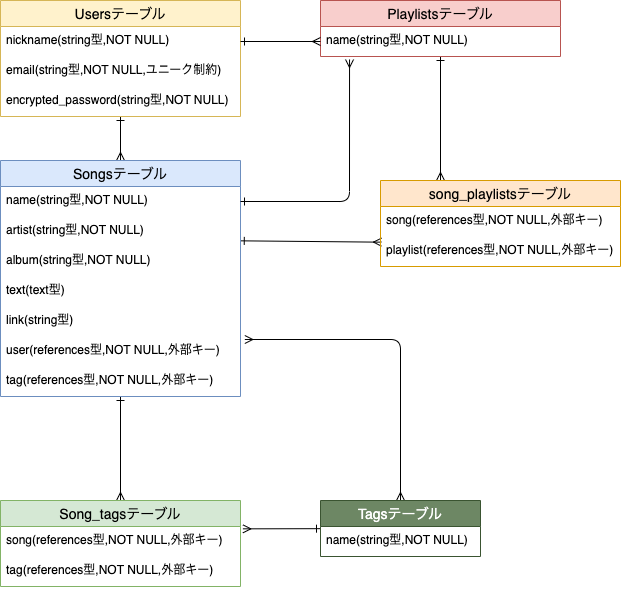

The diagram above was exported from draw.io. Its source (the exported page's mxGraphModel, read from the mxfile embedded in the PNG):
<mxGraphModel dx="262" dy="520" grid="1" gridSize="10" guides="1" tooltips="1" connect="1" arrows="1" fold="1" page="1" pageScale="1" pageWidth="827" pageHeight="1169" math="0" shadow="0">
  <root>
    <mxCell id="0" />
    <mxCell id="1" parent="0" />
    <mxCell id="24" style="edgeStyle=none;html=1;entryX=0.5;entryY=0;entryDx=0;entryDy=0;endArrow=ERmany;endFill=0;startArrow=ERone;startFill=0;" parent="1" source="6" target="10" edge="1">
      <mxGeometry relative="1" as="geometry" />
    </mxCell>
    <mxCell id="6" value="Usersテーブル" style="swimlane;fontStyle=0;childLayout=stackLayout;horizontal=1;startSize=26;horizontalStack=0;resizeParent=1;resizeParentMax=0;resizeLast=0;collapsible=1;marginBottom=0;align=center;fontSize=14;fillColor=#fff2cc;strokeColor=#d6b656;" parent="1" vertex="1">
      <mxGeometry x="290" y="200" width="240" height="116" as="geometry" />
    </mxCell>
    <mxCell id="7" value="nickname(string型,NOT NULL)" style="text;strokeColor=none;fillColor=none;spacingLeft=4;spacingRight=4;overflow=hidden;rotatable=0;points=[[0,0.5],[1,0.5]];portConstraint=eastwest;fontSize=12;" parent="6" vertex="1">
      <mxGeometry y="26" width="240" height="30" as="geometry" />
    </mxCell>
    <mxCell id="8" value="email(string型,NOT NULL,ユニーク制約)" style="text;strokeColor=none;fillColor=none;spacingLeft=4;spacingRight=4;overflow=hidden;rotatable=0;points=[[0,0.5],[1,0.5]];portConstraint=eastwest;fontSize=12;" parent="6" vertex="1">
      <mxGeometry y="56" width="240" height="30" as="geometry" />
    </mxCell>
    <mxCell id="9" value="encrypted_password(string型,NOT NULL)" style="text;strokeColor=none;fillColor=none;spacingLeft=4;spacingRight=4;overflow=hidden;rotatable=0;points=[[0,0.5],[1,0.5]];portConstraint=eastwest;fontSize=12;" parent="6" vertex="1">
      <mxGeometry y="86" width="240" height="30" as="geometry" />
    </mxCell>
    <mxCell id="25" style="edgeStyle=none;html=1;entryX=0.5;entryY=0;entryDx=0;entryDy=0;startArrow=ERmany;startFill=0;endArrow=ERmany;endFill=0;exitX=1.018;exitY=0.1;exitDx=0;exitDy=0;exitPerimeter=0;" parent="1" source="22" target="14" edge="1">
      <mxGeometry relative="1" as="geometry">
        <Array as="points">
          <mxPoint x="690" y="539" />
        </Array>
      </mxGeometry>
    </mxCell>
    <mxCell id="40" style="edgeStyle=none;html=1;entryX=0.004;entryY=0.189;entryDx=0;entryDy=0;startArrow=ERone;startFill=0;endArrow=ERmany;endFill=0;entryPerimeter=0;exitX=0.999;exitY=0.811;exitDx=0;exitDy=0;exitPerimeter=0;" parent="1" source="12" target="38" edge="1">
      <mxGeometry relative="1" as="geometry" />
    </mxCell>
    <mxCell id="43" style="edgeStyle=none;html=1;entryX=0.5;entryY=0;entryDx=0;entryDy=0;startArrow=ERone;startFill=0;endArrow=ERmany;endFill=0;" parent="1" source="10" target="18" edge="1">
      <mxGeometry relative="1" as="geometry" />
    </mxCell>
    <mxCell id="10" value="Songsテーブル" style="swimlane;fontStyle=0;childLayout=stackLayout;horizontal=1;startSize=26;horizontalStack=0;resizeParent=1;resizeParentMax=0;resizeLast=0;collapsible=1;marginBottom=0;align=center;fontSize=14;fillColor=#dae8fc;strokeColor=#6c8ebf;" parent="1" vertex="1">
      <mxGeometry x="290" y="360" width="240" height="236" as="geometry" />
    </mxCell>
    <mxCell id="11" value="name(string型,NOT NULL)" style="text;strokeColor=none;fillColor=none;spacingLeft=4;spacingRight=4;overflow=hidden;rotatable=0;points=[[0,0.5],[1,0.5]];portConstraint=eastwest;fontSize=12;" parent="10" vertex="1">
      <mxGeometry y="26" width="240" height="30" as="geometry" />
    </mxCell>
    <mxCell id="12" value="artist(string型,NOT NULL)" style="text;strokeColor=none;fillColor=none;spacingLeft=4;spacingRight=4;overflow=hidden;rotatable=0;points=[[0,0.5],[1,0.5]];portConstraint=eastwest;fontSize=12;" parent="10" vertex="1">
      <mxGeometry y="56" width="240" height="30" as="geometry" />
    </mxCell>
    <mxCell id="41" value="album(string型,NOT NULL)" style="text;strokeColor=none;fillColor=none;spacingLeft=4;spacingRight=4;overflow=hidden;rotatable=0;points=[[0,0.5],[1,0.5]];portConstraint=eastwest;fontSize=12;" parent="10" vertex="1">
      <mxGeometry y="86" width="240" height="30" as="geometry" />
    </mxCell>
    <mxCell id="13" value="text(text型)" style="text;strokeColor=none;fillColor=none;spacingLeft=4;spacingRight=4;overflow=hidden;rotatable=0;points=[[0,0.5],[1,0.5]];portConstraint=eastwest;fontSize=12;" parent="10" vertex="1">
      <mxGeometry y="116" width="240" height="30" as="geometry" />
    </mxCell>
    <mxCell id="42" value="link(string型)" style="text;strokeColor=none;fillColor=none;spacingLeft=4;spacingRight=4;overflow=hidden;rotatable=0;points=[[0,0.5],[1,0.5]];portConstraint=eastwest;fontSize=12;" parent="10" vertex="1">
      <mxGeometry y="146" width="240" height="30" as="geometry" />
    </mxCell>
    <mxCell id="22" value="user(references型,NOT NULL,外部キー)" style="text;strokeColor=none;fillColor=none;spacingLeft=4;spacingRight=4;overflow=hidden;rotatable=0;points=[[0,0.5],[1,0.5]];portConstraint=eastwest;fontSize=12;" parent="10" vertex="1">
      <mxGeometry y="176" width="240" height="30" as="geometry" />
    </mxCell>
    <mxCell id="23" value="tag(references型,NOT NULL,外部キー)" style="text;strokeColor=none;fillColor=none;spacingLeft=4;spacingRight=4;overflow=hidden;rotatable=0;points=[[0,0.5],[1,0.5]];portConstraint=eastwest;fontSize=12;" parent="10" vertex="1">
      <mxGeometry y="206" width="240" height="30" as="geometry" />
    </mxCell>
    <mxCell id="26" style="edgeStyle=none;html=1;startArrow=ERone;startFill=0;endArrow=ERmany;endFill=0;entryX=1.01;entryY=0.078;entryDx=0;entryDy=0;entryPerimeter=0;" parent="1" source="14" target="19" edge="1">
      <mxGeometry relative="1" as="geometry">
        <mxPoint x="540" y="728" as="targetPoint" />
      </mxGeometry>
    </mxCell>
    <mxCell id="14" value="Tagsテーブル" style="swimlane;fontStyle=0;childLayout=stackLayout;horizontal=1;startSize=26;horizontalStack=0;resizeParent=1;resizeParentMax=0;resizeLast=0;collapsible=1;marginBottom=0;align=center;fontSize=14;fillColor=#6d8764;strokeColor=#3A5431;fontColor=#ffffff;" parent="1" vertex="1">
      <mxGeometry x="610" y="700" width="160" height="56" as="geometry" />
    </mxCell>
    <mxCell id="15" value="name(string型,NOT NULL)" style="text;strokeColor=none;fillColor=none;spacingLeft=4;spacingRight=4;overflow=hidden;rotatable=0;points=[[0,0.5],[1,0.5]];portConstraint=eastwest;fontSize=12;" parent="14" vertex="1">
      <mxGeometry y="26" width="160" height="30" as="geometry" />
    </mxCell>
    <mxCell id="18" value="Song_tagsテーブル" style="swimlane;fontStyle=0;childLayout=stackLayout;horizontal=1;startSize=26;horizontalStack=0;resizeParent=1;resizeParentMax=0;resizeLast=0;collapsible=1;marginBottom=0;align=center;fontSize=14;fillColor=#d5e8d4;strokeColor=#82b366;" parent="1" vertex="1">
      <mxGeometry x="290" y="700" width="240" height="86" as="geometry" />
    </mxCell>
    <mxCell id="19" value="song(references型,NOT NULL,外部キー)" style="text;strokeColor=none;fillColor=none;spacingLeft=4;spacingRight=4;overflow=hidden;rotatable=0;points=[[0,0.5],[1,0.5]];portConstraint=eastwest;fontSize=12;" parent="18" vertex="1">
      <mxGeometry y="26" width="240" height="30" as="geometry" />
    </mxCell>
    <mxCell id="20" value="tag(references型,NOT NULL,外部キー)" style="text;strokeColor=none;fillColor=none;spacingLeft=4;spacingRight=4;overflow=hidden;rotatable=0;points=[[0,0.5],[1,0.5]];portConstraint=eastwest;fontSize=12;" parent="18" vertex="1">
      <mxGeometry y="56" width="240" height="30" as="geometry" />
    </mxCell>
    <mxCell id="39" style="edgeStyle=none;html=1;entryX=0.25;entryY=0;entryDx=0;entryDy=0;startArrow=ERone;startFill=0;endArrow=ERmany;endFill=0;" parent="1" source="30" target="36" edge="1">
      <mxGeometry relative="1" as="geometry" />
    </mxCell>
    <mxCell id="30" value="Playlistsテーブル" style="swimlane;fontStyle=0;childLayout=stackLayout;horizontal=1;startSize=26;horizontalStack=0;resizeParent=1;resizeParentMax=0;resizeLast=0;collapsible=1;marginBottom=0;align=center;fontSize=14;fillColor=#f8cecc;strokeColor=#b85450;" parent="1" vertex="1">
      <mxGeometry x="610" y="200" width="240" height="56" as="geometry" />
    </mxCell>
    <mxCell id="31" value="name(string型,NOT NULL)" style="text;strokeColor=none;fillColor=none;spacingLeft=4;spacingRight=4;overflow=hidden;rotatable=0;points=[[0,0.5],[1,0.5]];portConstraint=eastwest;fontSize=12;" parent="30" vertex="1">
      <mxGeometry y="26" width="240" height="30" as="geometry" />
    </mxCell>
    <mxCell id="34" style="edgeStyle=none;html=1;entryX=0;entryY=0.5;entryDx=0;entryDy=0;endArrow=ERmany;endFill=0;startArrow=ERone;startFill=0;exitX=1;exitY=0.5;exitDx=0;exitDy=0;" parent="1" source="7" target="31" edge="1">
      <mxGeometry relative="1" as="geometry">
        <mxPoint x="610" y="271" as="targetPoint" />
        <Array as="points" />
      </mxGeometry>
    </mxCell>
    <mxCell id="35" style="edgeStyle=none;html=1;exitX=1;exitY=0.5;exitDx=0;exitDy=0;endArrow=ERmany;endFill=0;startArrow=ERone;startFill=0;entryX=0.121;entryY=1.1;entryDx=0;entryDy=0;entryPerimeter=0;" parent="1" source="11" target="31" edge="1">
      <mxGeometry relative="1" as="geometry">
        <Array as="points">
          <mxPoint x="639" y="401" />
        </Array>
      </mxGeometry>
    </mxCell>
    <mxCell id="36" value="song_playlistsテーブル" style="swimlane;fontStyle=0;childLayout=stackLayout;horizontal=1;startSize=26;horizontalStack=0;resizeParent=1;resizeParentMax=0;resizeLast=0;collapsible=1;marginBottom=0;align=center;fontSize=14;fillColor=#ffe6cc;strokeColor=#d79b00;" parent="1" vertex="1">
      <mxGeometry x="670" y="380" width="240" height="86" as="geometry" />
    </mxCell>
    <mxCell id="37" value="song(references型,NOT NULL,外部キー)" style="text;strokeColor=none;fillColor=none;spacingLeft=4;spacingRight=4;overflow=hidden;rotatable=0;points=[[0,0.5],[1,0.5]];portConstraint=eastwest;fontSize=12;" parent="36" vertex="1">
      <mxGeometry y="26" width="240" height="30" as="geometry" />
    </mxCell>
    <mxCell id="38" value="playlist(references型,NOT NULL,外部キー)" style="text;strokeColor=none;fillColor=none;spacingLeft=4;spacingRight=4;overflow=hidden;rotatable=0;points=[[0,0.5],[1,0.5]];portConstraint=eastwest;fontSize=12;" parent="36" vertex="1">
      <mxGeometry y="56" width="240" height="30" as="geometry" />
    </mxCell>
  </root>
</mxGraphModel>